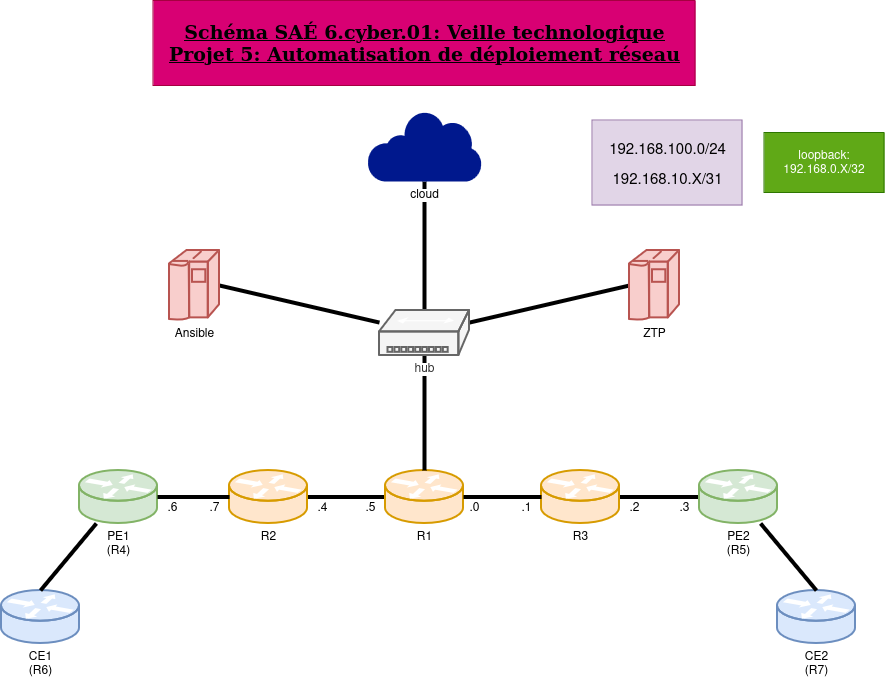

The diagram above was exported from draw.io. Its source (the exported page's mxGraphModel, read from the mxfile embedded in the PNG):
<mxGraphModel dx="1364" dy="766" grid="1" gridSize="10" guides="1" tooltips="1" connect="1" arrows="1" fold="1" page="1" pageScale="1" pageWidth="1100" pageHeight="850" background="none" math="0" shadow="0">
  <root>
    <mxCell id="0" />
    <mxCell id="1" parent="0" />
    <mxCell id="nQAfHrFhFNudnfLynWk9-40" value="" style="rounded=0;whiteSpace=wrap;html=1;fillColor=#d80073;strokeColor=#A50040;fontColor=#ffffff;" parent="1" vertex="1">
      <mxGeometry x="214" y="0.5" width="542" height="85" as="geometry" />
    </mxCell>
    <mxCell id="nQAfHrFhFNudnfLynWk9-38" value="" style="rounded=0;whiteSpace=wrap;html=1;fillColor=#e1d5e7;strokeColor=#9673a6;" parent="1" vertex="1">
      <mxGeometry x="653" y="120" width="150" height="85" as="geometry" />
    </mxCell>
    <mxCell id="nQAfHrFhFNudnfLynWk9-19" style="rounded=0;orthogonalLoop=1;jettySize=auto;html=1;endArrow=none;endFill=0;strokeWidth=4;exitX=0;exitY=0.5;exitDx=0;exitDy=0;exitPerimeter=0;" parent="1" source="nQAfHrFhFNudnfLynWk9-17" target="nQAfHrFhFNudnfLynWk9-3" edge="1">
      <mxGeometry relative="1" as="geometry" />
    </mxCell>
    <mxCell id="nQAfHrFhFNudnfLynWk9-18" style="rounded=0;orthogonalLoop=1;jettySize=auto;html=1;endArrow=none;endFill=0;strokeWidth=4;exitX=1;exitY=0.5;exitDx=0;exitDy=0;exitPerimeter=0;" parent="1" source="nQAfHrFhFNudnfLynWk9-1" target="nQAfHrFhFNudnfLynWk9-3" edge="1">
      <mxGeometry relative="1" as="geometry" />
    </mxCell>
    <mxCell id="nQAfHrFhFNudnfLynWk9-1" value="Ansible" style="shape=mxgraph.cisco.computers_and_peripherals.ibm_mainframe;sketch=0;html=1;pointerEvents=1;dashed=0;fillColor=#f8cecc;strokeColor=#b85450;strokeWidth=2;verticalLabelPosition=bottom;verticalAlign=top;align=center;outlineConnect=0;" parent="1" vertex="1">
      <mxGeometry x="230" y="250" width="50" height="70" as="geometry" />
    </mxCell>
    <mxCell id="nQAfHrFhFNudnfLynWk9-9" style="edgeStyle=orthogonalEdgeStyle;rounded=0;orthogonalLoop=1;jettySize=auto;html=1;exitX=0;exitY=0.5;exitDx=0;exitDy=0;exitPerimeter=0;strokeWidth=4;endArrow=none;endFill=0;" parent="1" source="nQAfHrFhFNudnfLynWk9-2" target="nQAfHrFhFNudnfLynWk9-4" edge="1">
      <mxGeometry relative="1" as="geometry" />
    </mxCell>
    <mxCell id="nQAfHrFhFNudnfLynWk9-2" value="R1" style="shape=mxgraph.cisco.routers.router;sketch=0;html=1;pointerEvents=1;dashed=0;fillColor=#ffe6cc;strokeColor=#d79b00;strokeWidth=2;verticalLabelPosition=bottom;verticalAlign=top;align=center;outlineConnect=0;" parent="1" vertex="1">
      <mxGeometry x="446" y="470" width="78" height="53" as="geometry" />
    </mxCell>
    <mxCell id="nQAfHrFhFNudnfLynWk9-4" value="R2" style="shape=mxgraph.cisco.routers.router;sketch=0;html=1;pointerEvents=1;dashed=0;fillColor=#ffe6cc;strokeColor=#d79b00;strokeWidth=2;verticalLabelPosition=bottom;verticalAlign=top;align=center;outlineConnect=0;" parent="1" vertex="1">
      <mxGeometry x="290" y="470" width="78" height="53" as="geometry" />
    </mxCell>
    <mxCell id="nQAfHrFhFNudnfLynWk9-12" style="edgeStyle=orthogonalEdgeStyle;rounded=0;orthogonalLoop=1;jettySize=auto;html=1;strokeWidth=4;endArrow=none;endFill=0;" parent="1" source="nQAfHrFhFNudnfLynWk9-5" target="nQAfHrFhFNudnfLynWk9-7" edge="1">
      <mxGeometry relative="1" as="geometry" />
    </mxCell>
    <mxCell id="nQAfHrFhFNudnfLynWk9-5" value="R3" style="shape=mxgraph.cisco.routers.router;sketch=0;html=1;pointerEvents=1;dashed=0;fillColor=#ffe6cc;strokeColor=#d79b00;strokeWidth=2;verticalLabelPosition=bottom;verticalAlign=top;align=center;outlineConnect=0;" parent="1" vertex="1">
      <mxGeometry x="602" y="470" width="78" height="53" as="geometry" />
    </mxCell>
    <mxCell id="nQAfHrFhFNudnfLynWk9-6" value="PE1&lt;br&gt;(R4)" style="shape=mxgraph.cisco.routers.router;sketch=0;html=1;pointerEvents=1;dashed=0;fillColor=#d5e8d4;strokeColor=#82b366;strokeWidth=2;verticalLabelPosition=bottom;verticalAlign=top;align=center;outlineConnect=0;" parent="1" vertex="1">
      <mxGeometry x="140" y="470" width="78" height="53" as="geometry" />
    </mxCell>
    <mxCell id="nQAfHrFhFNudnfLynWk9-7" value="PE2&lt;br&gt;(R5)" style="shape=mxgraph.cisco.routers.router;sketch=0;html=1;pointerEvents=1;dashed=0;fillColor=#d5e8d4;strokeColor=#82b366;strokeWidth=2;verticalLabelPosition=bottom;verticalAlign=top;align=center;outlineConnect=0;" parent="1" vertex="1">
      <mxGeometry x="760" y="470" width="78" height="53" as="geometry" />
    </mxCell>
    <mxCell id="nQAfHrFhFNudnfLynWk9-8" style="edgeStyle=orthogonalEdgeStyle;rounded=0;orthogonalLoop=1;jettySize=auto;html=1;entryX=0.5;entryY=0;entryDx=0;entryDy=0;entryPerimeter=0;strokeWidth=4;endArrow=none;endFill=0;" parent="1" source="nQAfHrFhFNudnfLynWk9-3" target="nQAfHrFhFNudnfLynWk9-2" edge="1">
      <mxGeometry relative="1" as="geometry" />
    </mxCell>
    <mxCell id="nQAfHrFhFNudnfLynWk9-10" style="edgeStyle=orthogonalEdgeStyle;rounded=0;orthogonalLoop=1;jettySize=auto;html=1;entryX=1;entryY=0.5;entryDx=0;entryDy=0;entryPerimeter=0;strokeWidth=4;endArrow=none;endFill=0;" parent="1" source="nQAfHrFhFNudnfLynWk9-4" target="nQAfHrFhFNudnfLynWk9-6" edge="1">
      <mxGeometry relative="1" as="geometry" />
    </mxCell>
    <mxCell id="nQAfHrFhFNudnfLynWk9-11" style="edgeStyle=orthogonalEdgeStyle;rounded=0;orthogonalLoop=1;jettySize=auto;html=1;entryX=0;entryY=0.5;entryDx=0;entryDy=0;entryPerimeter=0;strokeWidth=4;endArrow=none;endFill=0;" parent="1" source="nQAfHrFhFNudnfLynWk9-2" target="nQAfHrFhFNudnfLynWk9-5" edge="1">
      <mxGeometry relative="1" as="geometry" />
    </mxCell>
    <mxCell id="nQAfHrFhFNudnfLynWk9-13" value="CE1&lt;br&gt;(R6)" style="shape=mxgraph.cisco.routers.router;sketch=0;html=1;pointerEvents=1;dashed=0;fillColor=#dae8fc;strokeColor=#6c8ebf;strokeWidth=2;verticalLabelPosition=bottom;verticalAlign=top;align=center;outlineConnect=0;" parent="1" vertex="1">
      <mxGeometry x="62" y="590" width="78" height="53" as="geometry" />
    </mxCell>
    <mxCell id="nQAfHrFhFNudnfLynWk9-14" value="CE2&lt;br&gt;(R7)" style="shape=mxgraph.cisco.routers.router;sketch=0;html=1;pointerEvents=1;dashed=0;fillColor=#dae8fc;strokeColor=#6c8ebf;strokeWidth=2;verticalLabelPosition=bottom;verticalAlign=top;align=center;outlineConnect=0;" parent="1" vertex="1">
      <mxGeometry x="838" y="590" width="78" height="53" as="geometry" />
    </mxCell>
    <mxCell id="nQAfHrFhFNudnfLynWk9-15" style="rounded=0;orthogonalLoop=1;jettySize=auto;html=1;entryX=0.5;entryY=0;entryDx=0;entryDy=0;entryPerimeter=0;strokeWidth=4;endArrow=none;endFill=0;" parent="1" source="nQAfHrFhFNudnfLynWk9-6" target="nQAfHrFhFNudnfLynWk9-13" edge="1">
      <mxGeometry relative="1" as="geometry" />
    </mxCell>
    <mxCell id="nQAfHrFhFNudnfLynWk9-16" style="rounded=0;orthogonalLoop=1;jettySize=auto;html=1;entryX=0.5;entryY=0;entryDx=0;entryDy=0;entryPerimeter=0;strokeWidth=4;endArrow=none;endFill=0;" parent="1" source="nQAfHrFhFNudnfLynWk9-7" target="nQAfHrFhFNudnfLynWk9-14" edge="1">
      <mxGeometry relative="1" as="geometry" />
    </mxCell>
    <mxCell id="nQAfHrFhFNudnfLynWk9-17" value="ZTP" style="shape=mxgraph.cisco.computers_and_peripherals.ibm_mainframe;sketch=0;html=1;pointerEvents=1;dashed=0;fillColor=#f8cecc;strokeColor=#b85450;strokeWidth=2;verticalLabelPosition=bottom;verticalAlign=top;align=center;outlineConnect=0;" parent="1" vertex="1">
      <mxGeometry x="690" y="250" width="50" height="70" as="geometry" />
    </mxCell>
    <mxCell id="nQAfHrFhFNudnfLynWk9-23" style="edgeStyle=orthogonalEdgeStyle;rounded=0;orthogonalLoop=1;jettySize=auto;html=1;exitX=0.5;exitY=1;exitDx=0;exitDy=0;exitPerimeter=0;entryX=0.5;entryY=0;entryDx=0;entryDy=0;entryPerimeter=0;strokeWidth=4;endArrow=none;endFill=0;" parent="1" source="nQAfHrFhFNudnfLynWk9-21" target="nQAfHrFhFNudnfLynWk9-3" edge="1">
      <mxGeometry relative="1" as="geometry" />
    </mxCell>
    <mxCell id="nQAfHrFhFNudnfLynWk9-27" value="Schéma SAÉ 6.cyber.01: Veille technologique&lt;br style=&quot;font-size: 19px;&quot;&gt;Projet 5: Automatisation de déploiement réseau" style="text;html=1;align=center;verticalAlign=middle;resizable=0;points=[];autosize=1;strokeColor=none;fillColor=none;fontFamily=Comic Sans MS;fontSize=19;fontStyle=5" parent="1" vertex="1">
      <mxGeometry x="220" y="13" width="530" height="60" as="geometry" />
    </mxCell>
    <mxCell id="nQAfHrFhFNudnfLynWk9-28" value="192.168.10.X/31" style="text;html=1;align=center;verticalAlign=middle;resizable=0;points=[];autosize=1;strokeColor=none;fillColor=#e1d5e7;fontSize=15;" parent="1" vertex="1">
      <mxGeometry x="663" y="165" width="130" height="30" as="geometry" />
    </mxCell>
    <mxCell id="nQAfHrFhFNudnfLynWk9-29" value=".0" style="text;html=1;align=center;verticalAlign=middle;resizable=0;points=[];autosize=1;strokeColor=none;fillColor=none;" parent="1" vertex="1">
      <mxGeometry x="520" y="493" width="30" height="30" as="geometry" />
    </mxCell>
    <mxCell id="nQAfHrFhFNudnfLynWk9-30" value=".1" style="text;html=1;align=center;verticalAlign=middle;resizable=0;points=[];autosize=1;strokeColor=none;fillColor=none;" parent="1" vertex="1">
      <mxGeometry x="572" y="493" width="30" height="30" as="geometry" />
    </mxCell>
    <mxCell id="nQAfHrFhFNudnfLynWk9-31" value=".2" style="text;html=1;align=center;verticalAlign=middle;resizable=0;points=[];autosize=1;strokeColor=none;fillColor=none;" parent="1" vertex="1">
      <mxGeometry x="680" y="493" width="30" height="30" as="geometry" />
    </mxCell>
    <mxCell id="nQAfHrFhFNudnfLynWk9-32" value=".3" style="text;html=1;align=center;verticalAlign=middle;resizable=0;points=[];autosize=1;strokeColor=none;fillColor=none;" parent="1" vertex="1">
      <mxGeometry x="730" y="493" width="30" height="30" as="geometry" />
    </mxCell>
    <mxCell id="nQAfHrFhFNudnfLynWk9-33" value=".4" style="text;html=1;align=center;verticalAlign=middle;resizable=0;points=[];autosize=1;strokeColor=none;fillColor=none;" parent="1" vertex="1">
      <mxGeometry x="368" y="493" width="30" height="30" as="geometry" />
    </mxCell>
    <mxCell id="nQAfHrFhFNudnfLynWk9-34" value=".5" style="text;html=1;align=center;verticalAlign=middle;resizable=0;points=[];autosize=1;strokeColor=none;fillColor=none;" parent="1" vertex="1">
      <mxGeometry x="416" y="493" width="30" height="30" as="geometry" />
    </mxCell>
    <mxCell id="nQAfHrFhFNudnfLynWk9-35" value=".6" style="text;html=1;align=center;verticalAlign=middle;resizable=0;points=[];autosize=1;strokeColor=none;fillColor=none;" parent="1" vertex="1">
      <mxGeometry x="218" y="493" width="30" height="30" as="geometry" />
    </mxCell>
    <mxCell id="nQAfHrFhFNudnfLynWk9-36" value=".7" style="text;html=1;align=center;verticalAlign=middle;resizable=0;points=[];autosize=1;strokeColor=none;fillColor=none;" parent="1" vertex="1">
      <mxGeometry x="260" y="493" width="30" height="30" as="geometry" />
    </mxCell>
    <mxCell id="nQAfHrFhFNudnfLynWk9-37" value="192.168.100.0/24" style="text;html=1;align=center;verticalAlign=middle;resizable=0;points=[];autosize=1;strokeColor=none;fillColor=#e1d5e7;fontSize=15;" parent="1" vertex="1">
      <mxGeometry x="658" y="135" width="140" height="30" as="geometry" />
    </mxCell>
    <mxCell id="nQAfHrFhFNudnfLynWk9-41" value="loopback:&lt;br&gt;192.168.0.X/32" style="rounded=0;whiteSpace=wrap;html=1;fillColor=#60a917;fontColor=#ffffff;strokeColor=#2D7600;" parent="1" vertex="1">
      <mxGeometry x="825" y="132.5" width="120" height="60" as="geometry" />
    </mxCell>
    <mxCell id="nQAfHrFhFNudnfLynWk9-21" value="&lt;span style=&quot;background-color: rgb(255, 255, 255);&quot;&gt;cloud&lt;/span&gt;" style="sketch=0;aspect=fixed;pointerEvents=1;shadow=0;dashed=0;html=1;strokeColor=none;labelPosition=center;verticalLabelPosition=bottom;verticalAlign=top;align=center;fillColor=#00188D;shape=mxgraph.mscae.enterprise.internet" parent="1" vertex="1">
      <mxGeometry x="427.74" y="110" width="114.52" height="71" as="geometry" />
    </mxCell>
    <mxCell id="nQAfHrFhFNudnfLynWk9-3" value="&lt;span style=&quot;background-color: rgb(255, 255, 255);&quot;&gt;hub&lt;/span&gt;" style="shape=mxgraph.cisco.hubs_and_gateways.small_hub;sketch=0;html=1;pointerEvents=1;dashed=0;fillColor=#f5f5f5;strokeColor=#666666;strokeWidth=2;verticalLabelPosition=bottom;verticalAlign=top;align=center;outlineConnect=0;fontColor=#333333;" parent="1" vertex="1">
      <mxGeometry x="440" y="310" width="90" height="45" as="geometry" />
    </mxCell>
  </root>
</mxGraphModel>